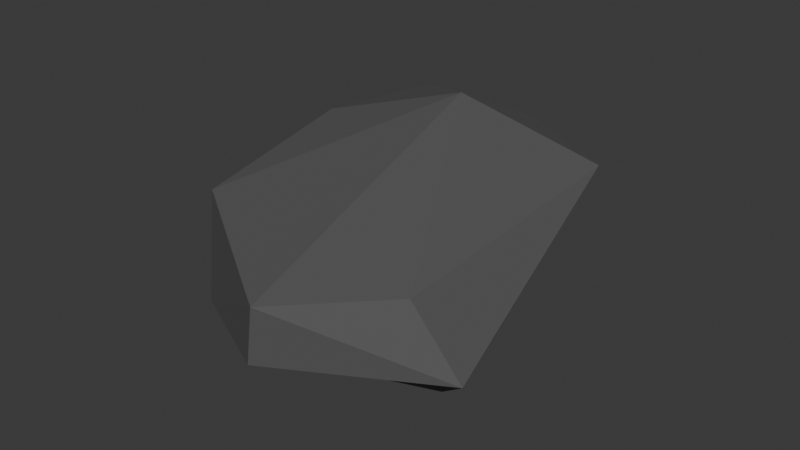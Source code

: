 # Source: rock_one.blend  (saved by Blender 5.1.30; exported with 4.5.12 LTS)
import bpy
from mathutils import Matrix  # noqa: F401  (used for matrix-valued properties, if any)

bpy.ops.wm.read_factory_settings(use_empty=True)
scene = bpy.context.scene
scene.name = 'Scene'

# ---- collections
col_collection = bpy.data.collections.new('Collection'); scene.collection.children.link(col_collection)

# ---- materials (node trees are filled in below, after node groups)
mat_rock = bpy.data.materials.new('Rock')
mat_rock.alpha_threshold = 0.0
mat_rock.use_backface_culling_lightprobe_volume = False
mat_rock.roughness = 0.5
mat_rock.line_color = (0.0, 0.0, 0.0, 1.0)

# ---- material node trees
mat_rock.use_nodes = True; mat_rock.node_tree.nodes.clear()
_N = mat_rock.node_tree.nodes; _L = mat_rock.node_tree.links
n0 = _N.new('ShaderNodeOutputMaterial'); n0.name = 'Material Output'; n0.location = (200, 100)
n1 = _N.new('ShaderNodeBsdfPrincipled'); n1.name = 'Principled BSDF'; n1.location = (-200, 100)
n1.inputs[0].default_value = (0.1015, 0.1015, 0.1015, 1.0)
n1.inputs[1].default_value = 0.15
n1.inputs[2].default_value = 0.85
_L.new(n1.outputs[0], n0.inputs[0])
n0.is_active_output = True

# ---- world
world_world = bpy.data.worlds.new('World'); scene.world = world_world
world_world.use_nodes = True; world_world.node_tree.nodes.clear()
_N = world_world.node_tree.nodes; _L = world_world.node_tree.links
n0 = _N.new('ShaderNodeOutputWorld'); n0.name = 'World Output'; n0.location = (200, 100)
n1 = _N.new('ShaderNodeBackground'); n1.name = 'Background'; n1.location = (-200, 100)
n1.inputs[0].default_value = (0.05088, 0.05088, 0.05088, 1.0)
_L.new(n1.outputs[0], n0.inputs[0])
n0.is_active_output = True
world_world.color = (0.05088, 0.05088, 0.05088)
world_world.sun_shadow_jitter_overblur = 0.0

# ---- meshes
me_icosphere_005 = bpy.data.meshes.new('Icosphere.005')
me_icosphere_005.from_pydata([(-0.2401, 0.8411, -0.9305), (-0.3423, -0.893, -0.8195), (0.7601, -0.5969, -0.7669), (0.6541, 0.08757, -0.8941), (-0.7605, 0.2072, -0.8196), (0.2894, 1.045, -0.5884), (0.9068, 0.8819, 0.4796), (0.1365, -1.475, -0.04108), (1.208, -0.9908, -0.009679), (-1.106, -0.4204, -0.148), (-0.7955, -0.9243, -0.4514), (0.09046, 1.389, 0.3476), (0.8871, -0.9797, 0.6084), (-0.6619, 1.225, 0.5224), (0.1801, -1.432, 0.5075), (0.1643, 0.4816, 1.166), (-0.8849, -0.6984, 0.521), (-0.7593, 0.2948, 0.7673)], [], [(4, 2, 1), (4, 0, 3), (2, 3, 8), (0, 4, 13), (3, 5, 6), (1, 7, 10), (0, 13, 11), (11, 13, 15), (6, 11, 15), (15, 13, 17), (17, 16, 15), (16, 14, 15), (14, 12, 15), (12, 6, 15), (9, 16, 17), (10, 14, 16), (10, 7, 14), (8, 12, 14), (8, 6, 12), (6, 5, 11), (5, 0, 11), (13, 4, 17), (4, 9, 17), (9, 10, 16), (7, 8, 14), (7, 1, 8), (1, 2, 8), (8, 3, 6), (3, 0, 5), (4, 10, 9), (4, 1, 10), (2, 4, 3)])
_uv = me_icosphere_005.uv_layers.new(name='UVMap')
_uv.uv.foreach_set('vector', [0.1818, 0.0, 0.2447, 0.1088, 0.1179, 0.1108, 0.5455, 0.0, 0.6047, 0.1026, 0.5005, 0.07785, 0.2447, 0.1088, 0.3899, 0.1109, 0.2746, 0.2362, 0.668, 0.1026, 0.7524, 0.1055, 0.6572, 0.2788, 0.3899, 0.1109, 0.5455, 0.1575, 0.4634, 0.2714, 0.1179, 0.1108, 0.1364, 0.2362, 0.04546, 0.2362, 0.668, 0.1026, 0.6572, 0.2788, 0.5687, 0.2746, 0.5687, 0.2746, 0.6572, 0.2788, 0.6007, 0.4107, 0.4634, 0.2714, 0.5687, 0.2746, 0.4802, 0.3937, 0.6007, 0.4107, 0.6572, 0.2788, 0.7326, 0.342, 0.7645, 0.342, 0.9072, 0.3183, 0.8182, 0.4724, 0.001926, 0.3183, 0.1557, 0.3158, 0.09091, 0.4724, 0.1557, 0.3158, 0.2727, 0.3149, 0.3083, 0.4107, 0.2727, 0.3149, 0.4634, 0.2714, 0.3083, 0.4107, 0.844, 0.2022, 0.9072, 0.3183, 0.7326, 0.342, 0.04546, 0.2362, 0.1557, 0.3158, 0.001926, 0.3183, 0.04546, 0.2362, 0.1364, 0.2362, 0.1557, 0.3158, 0.2746, 0.2362, 0.2727, 0.3149, 0.1557, 0.3158, 0.2746, 0.2362, 0.4634, 0.2714, 0.2727, 0.3149, 0.4634, 0.2714, 0.5455, 0.1575, 0.5687, 0.2746, 0.5455, 0.1575, 0.668, 0.1026, 0.5687, 0.2746, 0.6572, 0.2788, 0.7524, 0.1055, 0.7326, 0.342, 0.7524, 0.1055, 0.844, 0.2022, 0.7326, 0.342, 0.844, 0.2022, 0.9243, 0.1837, 0.9072, 0.3183, 0.1364, 0.2362, 0.2746, 0.2362, 0.1557, 0.3158, 0.1364, 0.2362, 0.1179, 0.1108, 0.2746, 0.2362, 0.1179, 0.1108, 0.2447, 0.1088, 0.2746, 0.2362, 0.2746, 0.2362, 0.3899, 0.1109, 0.4634, 0.2714, 0.5005, 0.07785, 0.6047, 0.1026, 0.5455, 0.1575, 0.8677, 0.07176, 0.9243, 0.1837, 0.844, 0.2022, 0.8677, 0.07176, 0.973, 0.1108, 0.9243, 0.1837, 0.3008, 0.1088, 0.3636, 0.0, 0.3899, 0.1109])
me_icosphere_005.materials.append(mat_rock)
me_icosphere_005.update()

# ---- objects
ob_leaflobe_001 = bpy.data.objects.new('LeafLobe.001', me_icosphere_005)

# ---- transforms, parenting, visibility, modifiers, constraints
ob_leaflobe_001.location = (-0.2242, 0.1726, 1.053)
ob_leaflobe_001.rotation_euler = (0.1015, 0.00909, 0.0194)
ob_leaflobe_001.scale = (1.89, 1.885, 1.297)

# ---- collection membership
col_collection.objects.link(ob_leaflobe_001)

# ---- scene / render settings (as saved in the file)
scene.frame_start = 1; scene.frame_end = 250; scene.frame_set(1)
scene.render.engine = 'BLENDER_EEVEE_NEXT'
scene.render.bake_bias = 0.0
scene.render.bake_samples = 0
scene.cycles.sampling_pattern = 'TABULATED_SOBOL'
scene.eevee.use_volume_custom_range = False
bpy.context.view_layer.update()

# ---- added for rendering (the .blend has no active camera and no usable light): camera, sun
cam_auto = bpy.data.cameras.new('AutoCamera')
cam_auto.lens = 50.0
cam_auto.sensor_width = 36.0
cam_auto.clip_end = 1000.0
ob_auto_camera = bpy.data.objects.new('AutoCamera', cam_auto)
scene.collection.objects.link(ob_auto_camera)
ob_auto_camera.location = (7.27329, -8.79849, 7.11433)
ob_auto_camera.rotation_euler = (1.09748, -7.21219e-08, 0.694738)
scene.camera = ob_auto_camera
light_auto_sun = bpy.data.lights.new('AutoSun', 'SUN')
light_auto_sun.energy = 3.0
light_auto_sun.angle = 0.0523599
ob_auto_sun = bpy.data.objects.new('AutoSun', light_auto_sun)
scene.collection.objects.link(ob_auto_sun)
ob_auto_sun.rotation_euler = (0.872665, 0.174533, 0.523599)
bpy.context.view_layer.update()

